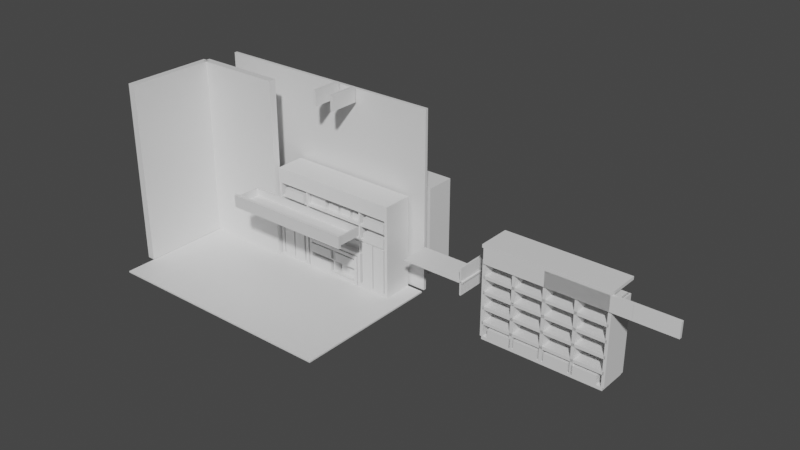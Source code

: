 # Source: design03.blend  (saved by Blender 3.2.14; exported with 4.5.12 LTS)
import bpy
from mathutils import Matrix  # noqa: F401  (used for matrix-valued properties, if any)

bpy.ops.wm.read_factory_settings(use_empty=True)
scene = bpy.context.scene
scene.name = 'Scene'

# ---- collections
col_collection = bpy.data.collections.new('Collection'); scene.collection.children.link(col_collection)

# ---- materials (node trees are filled in below, after node groups)
mat_material = bpy.data.materials.new('Material')
mat_material.alpha_threshold = 0.0
mat_material.use_transparent_shadow = False
mat_material.line_color = (0.0, 0.0, 0.0, 1.0)

# ---- material node trees
mat_material.use_nodes = True; mat_material.node_tree.nodes.clear()
_N = mat_material.node_tree.nodes; _L = mat_material.node_tree.links
n0 = _N.new('ShaderNodeOutputMaterial'); n0.name = 'Material Output'; n0.location = (300, 300)
n1 = _N.new('ShaderNodeBsdfPrincipled'); n1.name = 'Principled BSDF'; n1.location = (10, 300)
n1.distribution = 'GGX'
n1.subsurface_method = 'RANDOM_WALK_SKIN'
n1.inputs[2].default_value = 0.4
n1.inputs[3].default_value = 1.45
n1.inputs[27].default_value = (0.0, 0.0, 0.0, 1.0)
n1.inputs[28].default_value = 1.0
_L.new(n1.outputs[0], n0.inputs[0])
n0.is_active_output = True

# ---- world
world_world = bpy.data.worlds.new('World'); scene.world = world_world
world_world.use_nodes = True; world_world.node_tree.nodes.clear()
_N = world_world.node_tree.nodes; _L = world_world.node_tree.links
n0 = _N.new('ShaderNodeOutputWorld'); n0.name = 'World Output'; n0.location = (300, 300)
n1 = _N.new('ShaderNodeBackground'); n1.name = 'Background'; n1.location = (10, 300)
n1.inputs[0].default_value = (0.05088, 0.05088, 0.05088, 1.0)
_L.new(n1.outputs[0], n0.inputs[0])
n0.is_active_output = True
world_world.color = (0.05088, 0.05088, 0.05088)
world_world.use_sun_shadow = False
world_world.sun_shadow_jitter_overblur = 0.0

# ---- meshes
me_cube = bpy.data.meshes.new('Cube')
me_cube.from_pydata([(4.0, 2.5, 0.05), (4.0, 2.5, 0.0), (4.0, -2.5, 0.05), (4.0, -2.5, 0.0), (-4.0, 2.5, 0.05), (-4.0, 2.5, 0.0), (-4.0, -2.5, 0.05), (-4.0, -2.5, 0.0)], [], [(0, 4, 6, 2), (3, 2, 6, 7), (7, 6, 4, 5), (5, 1, 3, 7), (1, 0, 2, 3), (5, 4, 0, 1)])
_uv = me_cube.uv_layers.new(name='UVMap')
_uv.uv.foreach_set('vector', [0.625, 0.5, 0.875, 0.5, 0.875, 0.75, 0.625, 0.75, 0.375, 0.75, 0.625, 0.75, 0.625, 1.0, 0.375, 1.0, 0.375, 0.0, 0.625, 0.0, 0.625, 0.25, 0.375, 0.25, 0.125, 0.5, 0.375, 0.5, 0.375, 0.75, 0.125, 0.75, 0.375, 0.5, 0.625, 0.5, 0.625, 0.75, 0.375, 0.75, 0.375, 0.25, 0.625, 0.25, 0.625, 0.5, 0.375, 0.5])
me_cube.materials.append(mat_material)
me_cube.use_mirror_vertex_groups = False
me_cube.update()
me_cube_001 = bpy.data.meshes.new('Cube.001')
me_cube_001.from_pydata([(2.0, 0.5, 3.0), (2.0, 0.5, 0.0), (2.0, -0.5, 3.0), (2.0, -0.5, 0.0), (-2.0, 0.5, 3.0), (-2.0, 0.5, 0.0), (-2.0, -0.5, 3.0), (-2.0, -0.5, 0.0)], [], [(0, 4, 6, 2), (3, 2, 6, 7), (7, 6, 4, 5), (5, 1, 3, 7), (1, 0, 2, 3), (5, 4, 0, 1)])
_uv = me_cube_001.uv_layers.new(name='UVMap')
_uv.uv.foreach_set('vector', [0.625, 0.5, 0.875, 0.5, 0.875, 0.75, 0.625, 0.75, 0.375, 0.75, 0.625, 0.75, 0.625, 1.0, 0.375, 1.0, 0.375, 0.0, 0.625, 0.0, 0.625, 0.25, 0.375, 0.25, 0.125, 0.5, 0.375, 0.5, 0.375, 0.75, 0.125, 0.75, 0.375, 0.5, 0.625, 0.5, 0.625, 0.75, 0.375, 0.75, 0.375, 0.25, 0.625, 0.25, 0.625, 0.5, 0.375, 0.5])
me_cube_001.materials.append(mat_material)
me_cube_001.use_mirror_vertex_groups = False
me_cube_001.update()
me_cube_002 = bpy.data.meshes.new('Cube.002')
me_cube_002.from_pydata([(0.125, 0.0, 6.0), (0.125, 0.0, 0.0), (0.125, -3.0, 6.0), (0.125, -3.0, 0.0), (-0.125, 0.0, 6.0), (-0.125, 0.0, 0.0), (-0.125, -3.0, 6.0), (-0.125, -3.0, 0.0)], [], [(0, 4, 6, 2), (3, 2, 6, 7), (7, 6, 4, 5), (5, 1, 3, 7), (1, 0, 2, 3), (5, 4, 0, 1)])
_uv = me_cube_002.uv_layers.new(name='UVMap')
_uv.uv.foreach_set('vector', [0.625, 0.5, 0.875, 0.5, 0.875, 0.75, 0.625, 0.75, 0.375, 0.75, 0.625, 0.75, 0.625, 1.0, 0.375, 1.0, 0.375, 0.0, 0.625, 0.0, 0.625, 0.25, 0.375, 0.25, 0.125, 0.5, 0.375, 0.5, 0.375, 0.75, 0.125, 0.75, 0.375, 0.5, 0.625, 0.5, 0.625, 0.75, 0.375, 0.75, 0.375, 0.25, 0.625, 0.25, 0.625, 0.5, 0.375, 0.5])
me_cube_002.materials.append(mat_material)
me_cube_002.use_mirror_vertex_groups = False
me_cube_002.update()
me_cube_003 = bpy.data.meshes.new('Cube.003')
me_cube_003.from_pydata([(0.125, 1.5, 6.0), (0.125, 1.5, 0.0), (0.125, -1.5, 6.0), (0.125, -1.5, 0.0), (-0.125, 1.5, 6.0), (-0.125, 1.5, 0.0), (-0.125, -1.5, 6.0), (-0.125, -1.5, 0.0)], [], [(0, 4, 6, 2), (3, 2, 6, 7), (7, 6, 4, 5), (5, 1, 3, 7), (1, 0, 2, 3), (5, 4, 0, 1)])
_uv = me_cube_003.uv_layers.new(name='UVMap')
_uv.uv.foreach_set('vector', [0.625, 0.5, 0.875, 0.5, 0.875, 0.75, 0.625, 0.75, 0.375, 0.75, 0.625, 0.75, 0.625, 1.0, 0.375, 1.0, 0.375, 0.0, 0.625, 0.0, 0.625, 0.25, 0.375, 0.25, 0.125, 0.5, 0.375, 0.5, 0.375, 0.75, 0.125, 0.75, 0.375, 0.5, 0.625, 0.5, 0.625, 0.75, 0.375, 0.75, 0.375, 0.25, 0.625, 0.25, 0.625, 0.5, 0.375, 0.5])
me_cube_003.materials.append(mat_material)
me_cube_003.use_mirror_vertex_groups = False
me_cube_003.update()
me_cube_005 = bpy.data.meshes.new('Cube.005')
me_cube_005.from_pydata([(2.0, 0.5, 3.0), (2.0, 0.5, 0.0), (2.0, -0.5, 3.0), (2.0, -0.5, 0.0), (-2.0, 0.5, 3.0), (-2.0, 0.5, 0.0), (-2.0, -0.5, 3.0), (-2.0, -0.5, 0.0)], [], [(0, 4, 6, 2), (3, 2, 6, 7), (7, 6, 4, 5), (5, 1, 3, 7), (1, 0, 2, 3), (5, 4, 0, 1)])
_uv = me_cube_005.uv_layers.new(name='UVMap')
_uv.uv.foreach_set('vector', [0.625, 0.5, 0.875, 0.5, 0.875, 0.75, 0.625, 0.75, 0.375, 0.75, 0.625, 0.75, 0.625, 1.0, 0.375, 1.0, 0.375, 0.0, 0.625, 0.0, 0.625, 0.25, 0.375, 0.25, 0.125, 0.5, 0.375, 0.5, 0.375, 0.75, 0.125, 0.75, 0.375, 0.5, 0.625, 0.5, 0.625, 0.75, 0.375, 0.75, 0.375, 0.25, 0.625, 0.25, 0.625, 0.5, 0.375, 0.5])
me_cube_005.materials.append(mat_material)
me_cube_005.use_mirror_vertex_groups = False
me_cube_005.update()
me_cube_008 = bpy.data.meshes.new('Cube.008')
me_cube_008.from_pydata([(2.0, 0.5, 3.0), (2.0, 0.5, 0.0), (2.0, -0.5, 3.0), (2.0, -0.5, 0.0), (-2.0, 0.5, 3.0), (-2.0, 0.5, 0.0), (-2.0, -0.5, 3.0), (-2.0, -0.5, 0.0)], [], [(0, 4, 6, 2), (3, 2, 6, 7), (7, 6, 4, 5), (5, 1, 3, 7), (1, 0, 2, 3), (5, 4, 0, 1)])
_uv = me_cube_008.uv_layers.new(name='UVMap')
_uv.uv.foreach_set('vector', [0.625, 0.5, 0.875, 0.5, 0.875, 0.75, 0.625, 0.75, 0.375, 0.75, 0.625, 0.75, 0.625, 1.0, 0.375, 1.0, 0.375, 0.0, 0.625, 0.0, 0.625, 0.25, 0.375, 0.25, 0.125, 0.5, 0.375, 0.5, 0.375, 0.75, 0.125, 0.75, 0.375, 0.5, 0.625, 0.5, 0.625, 0.75, 0.375, 0.75, 0.375, 0.25, 0.625, 0.25, 0.625, 0.5, 0.375, 0.5])
me_cube_008.materials.append(mat_material)
me_cube_008.use_mirror_vertex_groups = False
me_cube_008.update()
me_cube_009 = bpy.data.meshes.new('Cube.009')
me_cube_009.from_pydata([(0.05, 0.5, 2.0), (0.05, 0.5, 0.0), (0.05, -0.5, 2.0), (0.05, -0.5, 0.0), (-0.05, 0.5, 2.0), (-0.05, 0.5, 0.0), (-0.05, -0.5, 2.0), (-0.05, -0.5, 0.0)], [], [(0, 4, 6, 2), (3, 2, 6, 7), (7, 6, 4, 5), (5, 1, 3, 7), (1, 0, 2, 3), (5, 4, 0, 1)])
_uv = me_cube_009.uv_layers.new(name='UVMap')
_uv.uv.foreach_set('vector', [0.625, 0.5, 0.875, 0.5, 0.875, 0.75, 0.625, 0.75, 0.375, 0.75, 0.625, 0.75, 0.625, 1.0, 0.375, 1.0, 0.375, 0.0, 0.625, 0.0, 0.625, 0.25, 0.375, 0.25, 0.125, 0.5, 0.375, 0.5, 0.375, 0.75, 0.125, 0.75, 0.375, 0.5, 0.625, 0.5, 0.625, 0.75, 0.375, 0.75, 0.375, 0.25, 0.625, 0.25, 0.625, 0.5, 0.375, 0.5])
me_cube_009.materials.append(mat_material)
me_cube_009.use_mirror_vertex_groups = False
me_cube_009.update()
me_cube_010 = bpy.data.meshes.new('Cube.010')
me_cube_010.from_pydata([(2.0, 0.5, 0.1), (2.0, 0.5, 0.0), (2.0, -0.5, 0.1), (2.0, -0.5, 0.0), (-2.0, 0.5, 0.1), (-2.0, 0.5, 0.0), (-2.0, -0.5, 0.1), (-2.0, -0.5, 0.0)], [], [(0, 4, 6, 2), (3, 2, 6, 7), (7, 6, 4, 5), (5, 1, 3, 7), (1, 0, 2, 3), (5, 4, 0, 1)])
_uv = me_cube_010.uv_layers.new(name='UVMap')
_uv.uv.foreach_set('vector', [0.625, 0.5, 0.875, 0.5, 0.875, 0.75, 0.625, 0.75, 0.375, 0.75, 0.625, 0.75, 0.625, 1.0, 0.375, 1.0, 0.375, 0.0, 0.625, 0.0, 0.625, 0.25, 0.375, 0.25, 0.125, 0.5, 0.375, 0.5, 0.375, 0.75, 0.125, 0.75, 0.375, 0.5, 0.625, 0.5, 0.625, 0.75, 0.375, 0.75, 0.375, 0.25, 0.625, 0.25, 0.625, 0.5, 0.375, 0.5])
me_cube_010.materials.append(mat_material)
me_cube_010.use_mirror_vertex_groups = False
me_cube_010.update()
me_cube_007 = bpy.data.meshes.new('Cube.007')
me_cube_007.from_pydata([(2.0, 0.5, 3.0), (2.0, 0.5, 0.0), (2.0, -0.5, 3.0), (2.0, -0.5, 0.0), (-2.0, 0.5, 3.0), (-2.0, 0.5, 0.0), (-2.0, -0.5, 3.0), (-2.0, -0.5, 0.0)], [], [(0, 4, 6, 2), (3, 2, 6, 7), (7, 6, 4, 5), (5, 1, 3, 7), (1, 0, 2, 3), (5, 4, 0, 1)])
_uv = me_cube_007.uv_layers.new(name='UVMap')
_uv.uv.foreach_set('vector', [0.625, 0.5, 0.875, 0.5, 0.875, 0.75, 0.625, 0.75, 0.375, 0.75, 0.625, 0.75, 0.625, 1.0, 0.375, 1.0, 0.375, 0.0, 0.625, 0.0, 0.625, 0.25, 0.375, 0.25, 0.125, 0.5, 0.375, 0.5, 0.375, 0.75, 0.125, 0.75, 0.375, 0.5, 0.625, 0.5, 0.625, 0.75, 0.375, 0.75, 0.375, 0.25, 0.625, 0.25, 0.625, 0.5, 0.375, 0.5])
me_cube_007.materials.append(mat_material)
me_cube_007.use_mirror_vertex_groups = False
me_cube_007.update()

# ---- objects
ob_floor = bpy.data.objects.new('floor', me_cube)
ob_desk = bpy.data.objects.new('desk', me_cube_001)
ob_door = bpy.data.objects.new('door', me_cube_002)
ob_door_001 = bpy.data.objects.new('door.001', me_cube_003)
ob_door_002 = bpy.data.objects.new('door.002', me_cube_002)
ob_shoe_002 = bpy.data.objects.new('shoe.002', me_cube_005)
ob_shoe_003 = bpy.data.objects.new('shoe.003', me_cube_005)
ob_shoe_004 = bpy.data.objects.new('shoe.004', me_cube_005)
ob_shoe_005 = bpy.data.objects.new('shoe.005', me_cube_005)
ob_shoe_006 = bpy.data.objects.new('shoe.006', me_cube_005)
ob_shoe_007 = bpy.data.objects.new('shoe.007', me_cube_005)
ob_desk_002 = bpy.data.objects.new('desk.002', me_cube_008)
ob_desk_003 = bpy.data.objects.new('desk.003', me_cube_009)
ob_desk_004 = bpy.data.objects.new('desk.004', me_cube_010)
ob_desk_005 = bpy.data.objects.new('desk.005', me_cube_009)
ob_desk_006 = bpy.data.objects.new('desk.006', me_cube_009)
ob_desk_007 = bpy.data.objects.new('desk.007', me_cube_010)
ob_desk_008 = bpy.data.objects.new('desk.008', me_cube_009)
ob_desk_009 = bpy.data.objects.new('desk.009', me_cube_009)
ob_desk_013 = bpy.data.objects.new('desk.013', me_cube_010)
ob_shoe_008 = bpy.data.objects.new('shoe.008', me_cube_005)
ob_shoe_009 = bpy.data.objects.new('shoe.009', me_cube_005)
ob_shoe_010 = bpy.data.objects.new('shoe.010', me_cube_005)
ob_shoe_011 = bpy.data.objects.new('shoe.011', me_cube_005)
ob_shoe_012 = bpy.data.objects.new('shoe.012', me_cube_005)
ob_shoe_013 = bpy.data.objects.new('shoe.013', me_cube_005)
ob_shoe_014 = bpy.data.objects.new('shoe.014', me_cube_005)
ob_shoe_015 = bpy.data.objects.new('shoe.015', me_cube_005)
ob_desk_014 = bpy.data.objects.new('desk.014', me_cube_007)
ob_desk_015 = bpy.data.objects.new('desk.015', me_cube_008)
ob_desk_016 = bpy.data.objects.new('desk.016', me_cube_009)
ob_desk_017 = bpy.data.objects.new('desk.017', me_cube_010)
ob_desk_018 = bpy.data.objects.new('desk.018', me_cube_009)
ob_desk_019 = bpy.data.objects.new('desk.019', me_cube_009)
ob_desk_020 = bpy.data.objects.new('desk.020', me_cube_010)
ob_desk_021 = bpy.data.objects.new('desk.021', me_cube_009)
ob_desk_022 = bpy.data.objects.new('desk.022', me_cube_009)
ob_desk_023 = bpy.data.objects.new('desk.023', me_cube_010)
ob_desk_024 = bpy.data.objects.new('desk.024', me_cube_010)
ob_desk_025 = bpy.data.objects.new('desk.025', me_cube_010)
ob_desk_026 = bpy.data.objects.new('desk.026', me_cube_010)
ob_desk_010 = bpy.data.objects.new('desk.010', me_cube_010)
ob_desk_011 = bpy.data.objects.new('desk.011', me_cube_009)
ob_desk_012 = bpy.data.objects.new('desk.012', me_cube_009)
ob_shoe_016 = bpy.data.objects.new('shoe.016', me_cube_005)
ob_desk_027 = bpy.data.objects.new('desk.027', me_cube_009)
ob_desk_028 = bpy.data.objects.new('desk.028', me_cube_009)
ob_desk_029 = bpy.data.objects.new('desk.029', me_cube_010)
ob_desk_031 = bpy.data.objects.new('desk.031', me_cube_010)
ob_desk_032 = bpy.data.objects.new('desk.032', me_cube_009)
ob_shoe_020 = bpy.data.objects.new('shoe.020', me_cube_005)
ob_shoe_021 = bpy.data.objects.new('shoe.021', me_cube_005)
ob_shoe_022 = bpy.data.objects.new('shoe.022', me_cube_005)
ob_shoe_023 = bpy.data.objects.new('shoe.023', me_cube_005)
ob_shoe_024 = bpy.data.objects.new('shoe.024', me_cube_005)
ob_shoe_025 = bpy.data.objects.new('shoe.025', me_cube_005)
ob_shoe_026 = bpy.data.objects.new('shoe.026', me_cube_005)
ob_desk_034 = bpy.data.objects.new('desk.034', me_cube_009)
ob_desk_035 = bpy.data.objects.new('desk.035', me_cube_009)
ob_desk_033 = bpy.data.objects.new('desk.033', me_cube_009)
ob_shoe_029 = bpy.data.objects.new('shoe.029', me_cube_005)
ob_shoe_030 = bpy.data.objects.new('shoe.030', me_cube_005)
ob_shoe_031 = bpy.data.objects.new('shoe.031', me_cube_005)
ob_shoe_032 = bpy.data.objects.new('shoe.032', me_cube_005)
ob_shoe_033 = bpy.data.objects.new('shoe.033', me_cube_005)
ob_shoe_034 = bpy.data.objects.new('shoe.034', me_cube_005)
ob_shoe_035 = bpy.data.objects.new('shoe.035', me_cube_005)
ob_shoe_036 = bpy.data.objects.new('shoe.036', me_cube_005)
ob_shoe_037 = bpy.data.objects.new('shoe.037', me_cube_005)
ob_desk_036 = bpy.data.objects.new('desk.036', me_cube_010)
ob_desk_039 = bpy.data.objects.new('desk.039', me_cube_010)
ob_desk_040 = bpy.data.objects.new('desk.040', me_cube_009)
ob_desk_041 = bpy.data.objects.new('desk.041', me_cube_009)
ob_desk_042 = bpy.data.objects.new('desk.042', me_cube_007)
ob_desk_043 = bpy.data.objects.new('desk.043', me_cube_007)
ob_desk_044 = bpy.data.objects.new('desk.044', me_cube_007)
ob_desk_037 = bpy.data.objects.new('desk.037', me_cube_010)
ob_shoe_017 = bpy.data.objects.new('shoe.017', me_cube_005)
ob_shoe_018 = bpy.data.objects.new('shoe.018', me_cube_005)
ob_shoe_019 = bpy.data.objects.new('shoe.019', me_cube_005)
ob_shoe_038 = bpy.data.objects.new('shoe.038', me_cube_005)
ob_shoe_039 = bpy.data.objects.new('shoe.039', me_cube_005)
ob_desk_045 = bpy.data.objects.new('desk.045', me_cube_010)
ob_desk_046 = bpy.data.objects.new('desk.046', me_cube_009)
ob_desk_047 = bpy.data.objects.new('desk.047', me_cube_010)
ob_desk_048 = bpy.data.objects.new('desk.048', me_cube_009)
ob_shoe_040 = bpy.data.objects.new('shoe.040', me_cube_005)
ob_shoe_041 = bpy.data.objects.new('shoe.041', me_cube_005)
ob_desk_030 = bpy.data.objects.new('desk.030', me_cube_009)
ob_desk_050 = bpy.data.objects.new('desk.050', me_cube_007)
ob_desk_051 = bpy.data.objects.new('desk.051', me_cube_007)
ob_desk_052 = bpy.data.objects.new('desk.052', me_cube_010)
ob_shoe_001 = bpy.data.objects.new('shoe.001', me_cube_005)
ob_shoe_042 = bpy.data.objects.new('shoe.042', me_cube_005)
ob_shoe_043 = bpy.data.objects.new('shoe.043', me_cube_005)
ob_shoe_044 = bpy.data.objects.new('shoe.044', me_cube_005)
ob_shoe_027 = bpy.data.objects.new('shoe.027', me_cube_005)
ob_shoe_028 = bpy.data.objects.new('shoe.028', me_cube_005)
ob_shoe_045 = bpy.data.objects.new('shoe.045', me_cube_005)
ob_shoe_046 = bpy.data.objects.new('shoe.046', me_cube_005)
ob_shoe_047 = bpy.data.objects.new('shoe.047', me_cube_005)
ob_shoe_048 = bpy.data.objects.new('shoe.048', me_cube_005)
ob_desk_053 = bpy.data.objects.new('desk.053', me_cube_009)
ob_desk_054 = bpy.data.objects.new('desk.054', me_cube_009)

# ---- transforms, parenting, visibility, modifiers, constraints
ob_floor.location = (0.0, 0.0, -0.05)
ob_floor.lock_rotations_4d = False
ob_floor.empty_display_type = 'ARROWS'
ob_floor.lineart.crease_threshold = 0.0
ob_desk.location = (1.5, 4.0, 0.0)
ob_desk.lock_rotations_4d = False
ob_desk.empty_display_type = 'ARROWS'
ob_desk.lineart.crease_threshold = 0.0
ob_door.location = (-4.131, 1.5, 0.0)
ob_door.lock_rotations_4d = False
ob_door.empty_display_type = 'ARROWS'
ob_door.lineart.crease_threshold = 0.0
ob_door_001.location = (0.0, 2.65, 0.0)
ob_door_001.scale = (32.0, 0.03333, 1.0)
ob_door_001.lock_rotations_4d = False
ob_door_001.empty_display_type = 'ARROWS'
ob_door_001.lineart.crease_threshold = 0.0
ob_door_002.location = (-4.131, 1.5, 0.0)
ob_door_002.rotation_euler = (0.0, -0.0, 1.571)
ob_door_002.lock_rotations_4d = False
ob_door_002.empty_display_type = 'ARROWS'
ob_door_002.lineart.crease_threshold = 0.0
ob_shoe_002.location = (2.7, 2.0, 2.15)
ob_shoe_002.scale = (0.1, 1.0, 0.1)
ob_shoe_002.lock_rotations_4d = False
ob_shoe_002.empty_display_type = 'ARROWS'
ob_shoe_002.lineart.crease_threshold = 0.0
ob_shoe_003.location = (3.1, 2.0, 2.15)
ob_shoe_003.scale = (0.1, 1.0, 0.1)
ob_shoe_003.lock_rotations_4d = False
ob_shoe_003.empty_display_type = 'ARROWS'
ob_shoe_003.lineart.crease_threshold = 0.0
ob_shoe_004.location = (0.5, 2.0, 0.1)
ob_shoe_004.scale = (0.1, 1.0, 0.1)
ob_shoe_004.lock_rotations_4d = False
ob_shoe_004.empty_display_type = 'ARROWS'
ob_shoe_004.lineart.crease_threshold = 0.0
ob_shoe_005.location = (0.9, 2.0, 0.1)
ob_shoe_005.scale = (0.1, 1.0, 0.1)
ob_shoe_005.lock_rotations_4d = False
ob_shoe_005.empty_display_type = 'ARROWS'
ob_shoe_005.lineart.crease_threshold = 0.0
ob_shoe_006.location = (-0.6, 2.0, 2.15)
ob_shoe_006.scale = (0.1, 1.0, 0.1)
ob_shoe_006.lock_rotations_4d = False
ob_shoe_006.empty_display_type = 'ARROWS'
ob_shoe_006.lineart.crease_threshold = 0.0
ob_shoe_007.location = (-0.2, 2.0, 2.15)
ob_shoe_007.scale = (0.1, 1.0, 0.1)
ob_shoe_007.lock_rotations_4d = False
ob_shoe_007.empty_display_type = 'ARROWS'
ob_shoe_007.lineart.crease_threshold = 0.0
ob_desk_002.location = (1.2, 2.0, 3.0)
ob_desk_002.scale = (1.125, 1.0, 0.03333)
ob_desk_002.lock_rotations_4d = False
ob_desk_002.empty_display_type = 'ARROWS'
ob_desk_002.lineart.crease_threshold = 0.0
ob_desk_003.location = (0.1, 2.0, 2.15)
ob_desk_003.scale = (0.5, 0.9, 0.225)
ob_desk_003.lock_rotations_4d = False
ob_desk_003.empty_display_type = 'ARROWS'
ob_desk_003.lineart.crease_threshold = 0.0
ob_desk_004.location = (2.85, 2.0, 0.0)
ob_desk_004.scale = (0.3, 1.0, 1.0)
ob_desk_004.lock_rotations_4d = False
ob_desk_004.empty_display_type = 'ARROWS'
ob_desk_004.lineart.crease_threshold = 0.0
ob_desk_005.location = (3.4, 2.0, 0.1)
ob_desk_005.scale = (1.0, 1.0, 1.45)
ob_desk_005.lock_rotations_4d = False
ob_desk_005.empty_display_type = 'ARROWS'
ob_desk_005.lineart.crease_threshold = 0.0
ob_desk_006.location = (-1.0, 2.0, 0.1)
ob_desk_006.scale = (1.0, 1.0, 1.45)
ob_desk_006.lock_rotations_4d = False
ob_desk_006.empty_display_type = 'ARROWS'
ob_desk_006.lineart.crease_threshold = 0.0
ob_desk_007.location = (1.2, 2.05, 2.6)
ob_desk_007.scale = (1.075, 0.9, 0.5)
ob_desk_007.lock_rotations_4d = False
ob_desk_007.empty_display_type = 'ARROWS'
ob_desk_007.lineart.crease_threshold = 0.0
ob_desk_008.location = (0.1, 2.0, 1.15)
ob_desk_008.scale = (0.5, 0.9, 0.225)
ob_desk_008.lock_rotations_4d = False
ob_desk_008.empty_display_type = 'ARROWS'
ob_desk_008.lineart.crease_threshold = 0.0
ob_desk_009.location = (2.3, 2.0, 0.1)
ob_desk_009.scale = (1.0, 1.0, 0.475)
ob_desk_009.lock_rotations_4d = False
ob_desk_009.empty_display_type = 'ARROWS'
ob_desk_009.lineart.crease_threshold = 0.0
ob_desk_013.location = (1.2, 2.0, 2.1)
ob_desk_013.scale = (1.075, 0.9, 0.5)
ob_desk_013.lock_rotations_4d = False
ob_desk_013.empty_display_type = 'ARROWS'
ob_desk_013.lineart.crease_threshold = 0.0
ob_shoe_008.location = (9.3, 2.0, 0.1)
ob_shoe_008.scale = (0.1, 1.0, 0.1)
ob_shoe_008.lock_rotations_4d = False
ob_shoe_008.empty_display_type = 'ARROWS'
ob_shoe_008.lineart.crease_threshold = 0.0
ob_shoe_009.location = (9.7, 2.0, 0.1)
ob_shoe_009.scale = (0.1, 1.0, 0.1)
ob_shoe_009.lock_rotations_4d = False
ob_shoe_009.empty_display_type = 'ARROWS'
ob_shoe_009.lineart.crease_threshold = 0.0
ob_shoe_010.location = (10.2, 2.0, 0.1)
ob_shoe_010.scale = (0.1, 1.0, 0.1)
ob_shoe_010.lock_rotations_4d = False
ob_shoe_010.empty_display_type = 'ARROWS'
ob_shoe_010.lineart.crease_threshold = 0.0
ob_shoe_011.location = (10.6, 2.0, 0.1)
ob_shoe_011.scale = (0.1, 1.0, 0.1)
ob_shoe_011.lock_rotations_4d = False
ob_shoe_011.empty_display_type = 'ARROWS'
ob_shoe_011.lineart.crease_threshold = 0.0
ob_shoe_012.location = (8.3, 2.0, 0.1)
ob_shoe_012.scale = (0.1, 1.0, 0.1)
ob_shoe_012.lock_rotations_4d = False
ob_shoe_012.empty_display_type = 'ARROWS'
ob_shoe_012.lineart.crease_threshold = 0.0
ob_shoe_013.location = (8.7, 2.0, 0.1)
ob_shoe_013.scale = (0.1, 1.0, 0.1)
ob_shoe_013.lock_rotations_4d = False
ob_shoe_013.empty_display_type = 'ARROWS'
ob_shoe_013.lineart.crease_threshold = 0.0
ob_shoe_014.location = (7.4, 2.0, 0.1)
ob_shoe_014.scale = (0.1, 1.0, 0.1)
ob_shoe_014.lock_rotations_4d = False
ob_shoe_014.empty_display_type = 'ARROWS'
ob_shoe_014.lineart.crease_threshold = 0.0
ob_shoe_015.location = (7.8, 2.0, 0.1)
ob_shoe_015.scale = (0.1, 1.0, 0.1)
ob_shoe_015.lock_rotations_4d = False
ob_shoe_015.empty_display_type = 'ARROWS'
ob_shoe_015.lineart.crease_threshold = 0.0
ob_desk_014.location = (9.0, 1.5, 2.5)
ob_desk_014.scale = (1.0, 0.1, 0.1667)
ob_desk_014.lock_rotations_4d = False
ob_desk_014.empty_display_type = 'ARROWS'
ob_desk_014.lineart.crease_threshold = 0.0
ob_desk_015.location = (9.0, 2.0, 3.0)
ob_desk_015.scale = (1.025, 1.1, 0.03333)
ob_desk_015.lock_rotations_4d = False
ob_desk_015.empty_display_type = 'ARROWS'
ob_desk_015.lineart.crease_threshold = 0.0
ob_desk_016.location = (9.0, 2.0, 0.1)
ob_desk_016.scale = (1.0, 1.0, 1.25)
ob_desk_016.lock_rotations_4d = False
ob_desk_016.empty_display_type = 'ARROWS'
ob_desk_016.lineart.crease_threshold = 0.0
ob_desk_017.location = (9.0, 2.0, 0.0)
ob_desk_017.lock_rotations_4d = False
ob_desk_017.empty_display_type = 'ARROWS'
ob_desk_017.lineart.crease_threshold = 0.0
ob_desk_018.location = (11.0, 2.0, 0.1)
ob_desk_018.scale = (1.0, 1.0, 1.25)
ob_desk_018.lock_rotations_4d = False
ob_desk_018.empty_display_type = 'ARROWS'
ob_desk_018.lineart.crease_threshold = 0.0
ob_desk_019.location = (7.0, 2.0, 0.1)
ob_desk_019.scale = (1.0, 1.0, 1.25)
ob_desk_019.lock_rotations_4d = False
ob_desk_019.empty_display_type = 'ARROWS'
ob_desk_019.lineart.crease_threshold = 0.0
ob_desk_020.location = (9.0, 2.0, 2.5)
ob_desk_020.lock_rotations_4d = False
ob_desk_020.empty_display_type = 'ARROWS'
ob_desk_020.lineart.crease_threshold = 0.0
ob_desk_021.location = (8.0, 2.0, 0.1)
ob_desk_021.scale = (1.0, 1.0, 1.25)
ob_desk_021.lock_rotations_4d = False
ob_desk_021.empty_display_type = 'ARROWS'
ob_desk_021.lineart.crease_threshold = 0.0
ob_desk_022.location = (10.0, 2.0, 0.1)
ob_desk_022.scale = (1.0, 1.0, 1.25)
ob_desk_022.lock_rotations_4d = False
ob_desk_022.empty_display_type = 'ARROWS'
ob_desk_022.lineart.crease_threshold = 0.0
ob_desk_023.location = (9.0, 2.0, 0.5)
ob_desk_023.lock_rotations_4d = False
ob_desk_023.empty_display_type = 'ARROWS'
ob_desk_023.lineart.crease_threshold = 0.0
ob_desk_024.location = (9.0, 2.0, 1.0)
ob_desk_024.lock_rotations_4d = False
ob_desk_024.empty_display_type = 'ARROWS'
ob_desk_024.lineart.crease_threshold = 0.0
ob_desk_025.location = (9.0, 2.0, 1.5)
ob_desk_025.lock_rotations_4d = False
ob_desk_025.empty_display_type = 'ARROWS'
ob_desk_025.lineart.crease_threshold = 0.0
ob_desk_026.location = (9.0, 2.0, 2.0)
ob_desk_026.lock_rotations_4d = False
ob_desk_026.empty_display_type = 'ARROWS'
ob_desk_026.lineart.crease_threshold = 0.0
ob_desk_010.location = (1.2, 2.0, 0.9)
ob_desk_010.scale = (0.5, 1.0, 1.0)
ob_desk_010.lock_rotations_4d = False
ob_desk_010.empty_display_type = 'ARROWS'
ob_desk_010.lineart.crease_threshold = 0.0
ob_desk_011.location = (0.1, 2.0, 0.1)
ob_desk_011.scale = (1.0, 1.05, 0.475)
ob_desk_011.lock_rotations_4d = False
ob_desk_011.empty_display_type = 'ARROWS'
ob_desk_011.lineart.crease_threshold = 0.0
ob_desk_012.location = (2.3, 2.0, 2.15)
ob_desk_012.scale = (0.5, 0.9, 0.225)
ob_desk_012.lock_rotations_4d = False
ob_desk_012.empty_display_type = 'ARROWS'
ob_desk_012.lineart.crease_threshold = 0.0
ob_shoe_016.location = (-0.7, 2.0, 0.1)
ob_shoe_016.scale = (0.1, 1.0, 0.5)
ob_shoe_016.lock_rotations_4d = False
ob_shoe_016.empty_display_type = 'ARROWS'
ob_shoe_016.lineart.crease_threshold = 0.0
ob_desk_027.location = (2.3, 2.0, 1.15)
ob_desk_027.scale = (0.5, 0.9, 0.225)
ob_desk_027.lock_rotations_4d = False
ob_desk_027.empty_display_type = 'ARROWS'
ob_desk_027.lineart.crease_threshold = 0.0
ob_desk_028.location = (1.2, 2.0, 0.1)
ob_desk_028.scale = (0.5, 0.9, 0.2)
ob_desk_028.lock_rotations_4d = False
ob_desk_028.empty_display_type = 'ARROWS'
ob_desk_028.lineart.crease_threshold = 0.0
ob_desk_029.location = (1.2, 2.0, 0.5)
ob_desk_029.scale = (0.45, 0.9, 0.5)
ob_desk_029.lock_rotations_4d = False
ob_desk_029.empty_display_type = 'ARROWS'
ob_desk_029.lineart.crease_threshold = 0.0
ob_desk_031.location = (5.2, 2.0, 1.55)
ob_desk_031.scale = (0.5375, 1.0, 0.5)
ob_desk_031.lock_rotations_4d = False
ob_desk_031.empty_display_type = 'ARROWS'
ob_desk_031.lineart.crease_threshold = 0.0
ob_desk_032.location = (6.2, 2.0, 1.6)
ob_desk_032.scale = (0.5, 1.0, 0.225)
ob_desk_032.lock_rotations_4d = False
ob_desk_032.empty_display_type = 'ARROWS'
ob_desk_032.lineart.crease_threshold = 0.0
ob_shoe_020.location = (0.95, 2.0, 2.15)
ob_shoe_020.scale = (0.05, 0.5, 0.06667)
ob_shoe_020.lock_rotations_4d = False
ob_shoe_020.empty_display_type = 'ARROWS'
ob_shoe_020.lineart.crease_threshold = 0.0
ob_shoe_021.location = (0.6, 2.0, 2.15)
ob_shoe_021.scale = (0.075, 0.6, 0.1)
ob_shoe_021.lock_rotations_4d = False
ob_shoe_021.empty_display_type = 'ARROWS'
ob_shoe_021.lineart.crease_threshold = 0.0
ob_shoe_022.location = (0.3, 2.0, 2.15)
ob_shoe_022.scale = (0.075, 0.6, 0.1)
ob_shoe_022.lock_rotations_4d = False
ob_shoe_022.empty_display_type = 'ARROWS'
ob_shoe_022.lineart.crease_threshold = 0.0
ob_shoe_023.location = (1.5, 2.0, 0.55)
ob_shoe_023.scale = (0.1, 1.0, 0.1)
ob_shoe_023.lock_rotations_4d = False
ob_shoe_023.empty_display_type = 'ARROWS'
ob_shoe_023.lineart.crease_threshold = 0.0
ob_shoe_024.location = (1.9, 2.0, 0.55)
ob_shoe_024.scale = (0.1, 1.0, 0.1)
ob_shoe_024.lock_rotations_4d = False
ob_shoe_024.empty_display_type = 'ARROWS'
ob_shoe_024.lineart.crease_threshold = 0.0
ob_shoe_025.location = (0.5, 2.0, 0.55)
ob_shoe_025.scale = (0.1, 1.0, 0.1)
ob_shoe_025.lock_rotations_4d = False
ob_shoe_025.empty_display_type = 'ARROWS'
ob_shoe_025.lineart.crease_threshold = 0.0
ob_shoe_026.location = (0.9, 2.0, 0.55)
ob_shoe_026.scale = (0.1, 1.0, 0.1)
ob_shoe_026.lock_rotations_4d = False
ob_shoe_026.empty_display_type = 'ARROWS'
ob_shoe_026.lineart.crease_threshold = 0.0
ob_desk_034.location = (0.666, 2.0, 5.6)
ob_desk_034.scale = (1.0, 1.0, 0.25)
ob_desk_034.lock_rotations_4d = False
ob_desk_034.empty_display_type = 'ARROWS'
ob_desk_034.lineart.crease_threshold = 0.0
ob_desk_035.location = (1.333, 2.0, 5.6)
ob_desk_035.scale = (1.0, 1.0, 0.25)
ob_desk_035.lock_rotations_4d = False
ob_desk_035.empty_display_type = 'ARROWS'
ob_desk_035.lineart.crease_threshold = 0.0
ob_desk_033.location = (6.2, 2.0, 1.15)
ob_desk_033.scale = (0.5, 1.0, 0.225)
ob_desk_033.lock_rotations_4d = False
ob_desk_033.empty_display_type = 'ARROWS'
ob_desk_033.lineart.crease_threshold = 0.0
ob_shoe_029.location = (2.7, 2.0, 1.65)
ob_shoe_029.scale = (0.1, 1.0, 0.1)
ob_shoe_029.lock_rotations_4d = False
ob_shoe_029.empty_display_type = 'ARROWS'
ob_shoe_029.lineart.crease_threshold = 0.0
ob_shoe_030.location = (3.1, 2.0, 1.65)
ob_shoe_030.scale = (0.1, 1.0, 0.1)
ob_shoe_030.lock_rotations_4d = False
ob_shoe_030.empty_display_type = 'ARROWS'
ob_shoe_030.lineart.crease_threshold = 0.0
ob_shoe_031.location = (0.45, 2.0, 1.65)
ob_shoe_031.scale = (0.1, 1.0, 0.1)
ob_shoe_031.lock_rotations_4d = False
ob_shoe_031.empty_display_type = 'ARROWS'
ob_shoe_031.lineart.crease_threshold = 0.0
ob_shoe_032.location = (0.85, 2.0, 1.65)
ob_shoe_032.scale = (0.1, 1.0, 0.1)
ob_shoe_032.lock_rotations_4d = False
ob_shoe_032.empty_display_type = 'ARROWS'
ob_shoe_032.lineart.crease_threshold = 0.0
ob_shoe_033.location = (1.55, 2.0, 1.65)
ob_shoe_033.scale = (0.1, 1.0, 0.1)
ob_shoe_033.lock_rotations_4d = False
ob_shoe_033.empty_display_type = 'ARROWS'
ob_shoe_033.lineart.crease_threshold = 0.0
ob_shoe_034.location = (1.95, 2.0, 1.65)
ob_shoe_034.scale = (0.1, 1.0, 0.1)
ob_shoe_034.lock_rotations_4d = False
ob_shoe_034.empty_display_type = 'ARROWS'
ob_shoe_034.lineart.crease_threshold = 0.0
ob_shoe_035.location = (-0.25, 2.0, 0.1)
ob_shoe_035.scale = (0.1, 1.0, 0.5)
ob_shoe_035.lock_rotations_4d = False
ob_shoe_035.empty_display_type = 'ARROWS'
ob_shoe_035.lineart.crease_threshold = 0.0
ob_shoe_036.location = (2.65, 2.0, 0.1)
ob_shoe_036.scale = (0.1, 1.0, 0.5)
ob_shoe_036.lock_rotations_4d = False
ob_shoe_036.empty_display_type = 'ARROWS'
ob_shoe_036.lineart.crease_threshold = 0.0
ob_shoe_037.location = (3.1, 2.0, 0.1)
ob_shoe_037.scale = (0.1, 1.0, 0.5)
ob_shoe_037.lock_rotations_4d = False
ob_shoe_037.empty_display_type = 'ARROWS'
ob_shoe_037.lineart.crease_threshold = 0.0
ob_desk_036.location = (1.2, 2.0, 1.05)
ob_desk_036.scale = (0.575, 1.0, 1.0)
ob_desk_036.lock_rotations_4d = False
ob_desk_036.empty_display_type = 'ARROWS'
ob_desk_036.lineart.crease_threshold = 0.0
ob_desk_039.location = (-0.45, 2.0, 0.0)
ob_desk_039.scale = (0.3, 1.0, 1.0)
ob_desk_039.lock_rotations_4d = False
ob_desk_039.empty_display_type = 'ARROWS'
ob_desk_039.lineart.crease_threshold = 0.0
ob_desk_040.location = (0.25, 2.0, 0.1)
ob_desk_040.scale = (1.0, 1.0, 0.4)
ob_desk_040.lock_rotations_4d = False
ob_desk_040.empty_display_type = 'ARROWS'
ob_desk_040.lineart.crease_threshold = 0.0
ob_desk_041.location = (2.15, 2.0, 0.1)
ob_desk_041.scale = (1.0, 1.0, 0.4)
ob_desk_041.lock_rotations_4d = False
ob_desk_041.empty_display_type = 'ARROWS'
ob_desk_041.lineart.crease_threshold = 0.0
ob_desk_042.location = (11.0, 1.5, 2.5)
ob_desk_042.scale = (0.3332, 0.1, 0.1667)
ob_desk_042.lock_rotations_4d = False
ob_desk_042.empty_display_type = 'ARROWS'
ob_desk_042.lineart.crease_threshold = 0.0
ob_desk_043.location = (9.667, 1.5, 2.5)
ob_desk_043.scale = (0.3332, 0.1, 0.1667)
ob_desk_043.lock_rotations_4d = False
ob_desk_043.empty_display_type = 'ARROWS'
ob_desk_043.lineart.crease_threshold = 0.0
ob_desk_044.location = (12.33, 1.5, 2.5)
ob_desk_044.scale = (0.3332, 0.1, 0.1667)
ob_desk_044.lock_rotations_4d = False
ob_desk_044.empty_display_type = 'ARROWS'
ob_desk_044.lineart.crease_threshold = 0.0
ob_desk_037.location = (1.2, 2.0, -2.235e-08)
ob_desk_037.scale = (0.5, 1.0, 1.0)
ob_desk_037.lock_rotations_4d = False
ob_desk_037.empty_display_type = 'ARROWS'
ob_desk_037.lineart.crease_threshold = 0.0
ob_shoe_017.location = (1.15, 2.0, 2.15)
ob_shoe_017.scale = (0.05, 0.5, 0.06667)
ob_shoe_017.lock_rotations_4d = False
ob_shoe_017.empty_display_type = 'ARROWS'
ob_shoe_017.lineart.crease_threshold = 0.0
ob_shoe_018.location = (1.45, 2.0, 2.15)
ob_shoe_018.scale = (0.05, 0.5, 0.06667)
ob_shoe_018.lock_rotations_4d = False
ob_shoe_018.empty_display_type = 'ARROWS'
ob_shoe_018.lineart.crease_threshold = 0.0
ob_shoe_019.location = (1.65, 2.0, 2.15)
ob_shoe_019.scale = (0.05, 0.5, 0.06667)
ob_shoe_019.lock_rotations_4d = False
ob_shoe_019.empty_display_type = 'ARROWS'
ob_shoe_019.lineart.crease_threshold = 0.0
ob_shoe_038.location = (1.95, 2.0, 2.15)
ob_shoe_038.scale = (0.05, 0.5, 0.06667)
ob_shoe_038.lock_rotations_4d = False
ob_shoe_038.empty_display_type = 'ARROWS'
ob_shoe_038.lineart.crease_threshold = 0.0
ob_shoe_039.location = (2.15, 2.0, 2.15)
ob_shoe_039.scale = (0.05, 0.5, 0.06667)
ob_shoe_039.lock_rotations_4d = False
ob_shoe_039.empty_display_type = 'ARROWS'
ob_shoe_039.lineart.crease_threshold = 0.0
ob_desk_045.location = (1.2, -0.025, 2.55)
ob_desk_045.scale = (1.025, 0.75, 0.5)
ob_desk_045.lock_rotations_4d = False
ob_desk_045.empty_display_type = 'ARROWS'
ob_desk_045.lineart.crease_threshold = 0.0
ob_desk_046.location = (3.275, 0.0, 2.55)
ob_desk_046.scale = (0.5, 0.8, 0.15)
ob_desk_046.lock_rotations_4d = False
ob_desk_046.empty_display_type = 'ARROWS'
ob_desk_046.lineart.crease_threshold = 0.0
ob_desk_047.location = (1.2, 0.375, 2.55)
ob_desk_047.scale = (1.025, 0.05, 3.0)
ob_desk_047.lock_rotations_4d = False
ob_desk_047.empty_display_type = 'ARROWS'
ob_desk_047.lineart.crease_threshold = 0.0
ob_desk_048.location = (-0.875, 0.0, 2.55)
ob_desk_048.scale = (0.5, 0.8, 0.15)
ob_desk_048.lock_rotations_4d = False
ob_desk_048.empty_display_type = 'ARROWS'
ob_desk_048.lineart.crease_threshold = 0.0
ob_shoe_040.location = (1.85, 2.0, 0.1)
ob_shoe_040.scale = (0.075, 0.6, 0.1)
ob_shoe_040.lock_rotations_4d = False
ob_shoe_040.empty_display_type = 'ARROWS'
ob_shoe_040.lineart.crease_threshold = 0.0
ob_shoe_041.location = (1.55, 2.0, 0.1)
ob_shoe_041.scale = (0.075, 0.6, 0.1)
ob_shoe_041.lock_rotations_4d = False
ob_shoe_041.empty_display_type = 'ARROWS'
ob_shoe_041.lineart.crease_threshold = 0.0
ob_desk_030.location = (1.2, 2.0, 0.55)
ob_desk_030.scale = (0.5, 0.9, 0.175)
ob_desk_030.lock_rotations_4d = False
ob_desk_030.empty_display_type = 'ARROWS'
ob_desk_030.lineart.crease_threshold = 0.0
ob_desk_050.location = (1.2, -0.45, 2.5)
ob_desk_050.scale = (1.075, 0.1, 0.1333)
ob_desk_050.lock_rotations_4d = False
ob_desk_050.empty_display_type = 'ARROWS'
ob_desk_050.lineart.crease_threshold = 0.0
ob_desk_051.location = (1.2, 1.55, 2.6)
ob_desk_051.scale = (1.075, 0.1, 0.1333)
ob_desk_051.lock_rotations_4d = False
ob_desk_051.empty_display_type = 'ARROWS'
ob_desk_051.lineart.crease_threshold = 0.0
ob_desk_052.location = (1.2, 2.0, 1.6)
ob_desk_052.scale = (1.075, 0.9, 0.5)
ob_desk_052.lock_rotations_4d = False
ob_desk_052.empty_display_type = 'ARROWS'
ob_desk_052.lineart.crease_threshold = 0.0
ob_shoe_001.location = (-0.25, 2.0, 1.65)
ob_shoe_001.scale = (0.05, 0.5, 0.06667)
ob_shoe_001.lock_rotations_4d = False
ob_shoe_001.empty_display_type = 'ARROWS'
ob_shoe_001.lineart.crease_threshold = 0.0
ob_shoe_042.location = (-0.05, 2.0, 1.65)
ob_shoe_042.scale = (0.05, 0.5, 0.06667)
ob_shoe_042.lock_rotations_4d = False
ob_shoe_042.empty_display_type = 'ARROWS'
ob_shoe_042.lineart.crease_threshold = 0.0
ob_shoe_043.location = (-0.75, 2.0, 1.65)
ob_shoe_043.scale = (0.05, 0.5, 0.06667)
ob_shoe_043.lock_rotations_4d = False
ob_shoe_043.empty_display_type = 'ARROWS'
ob_shoe_043.lineart.crease_threshold = 0.0
ob_shoe_044.location = (-0.55, 2.0, 1.65)
ob_shoe_044.scale = (0.05, 0.5, 0.06667)
ob_shoe_044.lock_rotations_4d = False
ob_shoe_044.empty_display_type = 'ARROWS'
ob_shoe_044.lineart.crease_threshold = 0.0
ob_shoe_027.location = (0.65, 2.0, 1.15)
ob_shoe_027.scale = (0.075, 0.6, 0.1)
ob_shoe_027.lock_rotations_4d = False
ob_shoe_027.empty_display_type = 'ARROWS'
ob_shoe_027.lineart.crease_threshold = 0.0
ob_shoe_028.location = (0.35, 2.0, 1.15)
ob_shoe_028.scale = (0.075, 0.6, 0.1)
ob_shoe_028.lock_rotations_4d = False
ob_shoe_028.empty_display_type = 'ARROWS'
ob_shoe_028.lineart.crease_threshold = 0.0
ob_shoe_045.location = (1.35, 2.0, 1.15)
ob_shoe_045.scale = (0.075, 0.6, 0.1)
ob_shoe_045.lock_rotations_4d = False
ob_shoe_045.empty_display_type = 'ARROWS'
ob_shoe_045.lineart.crease_threshold = 0.0
ob_shoe_046.location = (1.05, 2.0, 1.15)
ob_shoe_046.scale = (0.075, 0.6, 0.1)
ob_shoe_046.lock_rotations_4d = False
ob_shoe_046.empty_display_type = 'ARROWS'
ob_shoe_046.lineart.crease_threshold = 0.0
ob_shoe_047.location = (2.05, 2.0, 1.15)
ob_shoe_047.scale = (0.075, 0.6, 0.1)
ob_shoe_047.lock_rotations_4d = False
ob_shoe_047.empty_display_type = 'ARROWS'
ob_shoe_047.lineart.crease_threshold = 0.0
ob_shoe_048.location = (1.75, 2.0, 1.15)
ob_shoe_048.scale = (0.075, 0.6, 0.1)
ob_shoe_048.lock_rotations_4d = False
ob_shoe_048.empty_display_type = 'ARROWS'
ob_shoe_048.lineart.crease_threshold = 0.0
ob_desk_053.location = (0.1, 2.0, 1.65)
ob_desk_053.scale = (0.5, 0.9, 0.225)
ob_desk_053.lock_rotations_4d = False
ob_desk_053.empty_display_type = 'ARROWS'
ob_desk_053.lineart.crease_threshold = 0.0
ob_desk_054.location = (2.3, 2.0, 1.65)
ob_desk_054.scale = (0.5, 0.9, 0.225)
ob_desk_054.lock_rotations_4d = False
ob_desk_054.empty_display_type = 'ARROWS'
ob_desk_054.lineart.crease_threshold = 0.0

# ---- collection membership
col_collection.objects.link(ob_floor)
col_collection.objects.link(ob_desk)
col_collection.objects.link(ob_door)
col_collection.objects.link(ob_door_001)
col_collection.objects.link(ob_door_002)
col_collection.objects.link(ob_shoe_002)
col_collection.objects.link(ob_shoe_003)
col_collection.objects.link(ob_shoe_004)
col_collection.objects.link(ob_shoe_005)
col_collection.objects.link(ob_shoe_006)
col_collection.objects.link(ob_shoe_007)
col_collection.objects.link(ob_desk_002)
col_collection.objects.link(ob_desk_003)
col_collection.objects.link(ob_desk_004)
col_collection.objects.link(ob_desk_005)
col_collection.objects.link(ob_desk_006)
col_collection.objects.link(ob_desk_007)
col_collection.objects.link(ob_desk_008)
col_collection.objects.link(ob_desk_009)
col_collection.objects.link(ob_desk_013)
col_collection.objects.link(ob_shoe_008)
col_collection.objects.link(ob_shoe_009)
col_collection.objects.link(ob_shoe_010)
col_collection.objects.link(ob_shoe_011)
col_collection.objects.link(ob_shoe_012)
col_collection.objects.link(ob_shoe_013)
col_collection.objects.link(ob_shoe_014)
col_collection.objects.link(ob_shoe_015)
col_collection.objects.link(ob_desk_014)
col_collection.objects.link(ob_desk_015)
col_collection.objects.link(ob_desk_016)
col_collection.objects.link(ob_desk_017)
col_collection.objects.link(ob_desk_018)
col_collection.objects.link(ob_desk_019)
col_collection.objects.link(ob_desk_020)
col_collection.objects.link(ob_desk_021)
col_collection.objects.link(ob_desk_022)
col_collection.objects.link(ob_desk_023)
col_collection.objects.link(ob_desk_024)
col_collection.objects.link(ob_desk_025)
col_collection.objects.link(ob_desk_026)
col_collection.objects.link(ob_desk_010)
col_collection.objects.link(ob_desk_011)
col_collection.objects.link(ob_desk_012)
col_collection.objects.link(ob_shoe_016)
col_collection.objects.link(ob_desk_027)
col_collection.objects.link(ob_desk_028)
col_collection.objects.link(ob_desk_029)
col_collection.objects.link(ob_desk_031)
col_collection.objects.link(ob_desk_032)
col_collection.objects.link(ob_shoe_020)
col_collection.objects.link(ob_shoe_021)
col_collection.objects.link(ob_shoe_022)
col_collection.objects.link(ob_shoe_023)
col_collection.objects.link(ob_shoe_024)
col_collection.objects.link(ob_shoe_025)
col_collection.objects.link(ob_shoe_026)
col_collection.objects.link(ob_desk_034)
col_collection.objects.link(ob_desk_035)
col_collection.objects.link(ob_desk_033)
col_collection.objects.link(ob_shoe_029)
col_collection.objects.link(ob_shoe_030)
col_collection.objects.link(ob_shoe_031)
col_collection.objects.link(ob_shoe_032)
col_collection.objects.link(ob_shoe_033)
col_collection.objects.link(ob_shoe_034)
col_collection.objects.link(ob_shoe_035)
col_collection.objects.link(ob_shoe_036)
col_collection.objects.link(ob_shoe_037)
col_collection.objects.link(ob_desk_036)
col_collection.objects.link(ob_desk_039)
col_collection.objects.link(ob_desk_040)
col_collection.objects.link(ob_desk_041)
col_collection.objects.link(ob_desk_042)
col_collection.objects.link(ob_desk_043)
col_collection.objects.link(ob_desk_044)
col_collection.objects.link(ob_desk_037)
col_collection.objects.link(ob_shoe_017)
col_collection.objects.link(ob_shoe_018)
col_collection.objects.link(ob_shoe_019)
col_collection.objects.link(ob_shoe_038)
col_collection.objects.link(ob_shoe_039)
col_collection.objects.link(ob_desk_045)
col_collection.objects.link(ob_desk_046)
col_collection.objects.link(ob_desk_047)
col_collection.objects.link(ob_desk_048)
col_collection.objects.link(ob_shoe_040)
col_collection.objects.link(ob_shoe_041)
col_collection.objects.link(ob_desk_030)
col_collection.objects.link(ob_desk_050)
col_collection.objects.link(ob_desk_051)
col_collection.objects.link(ob_desk_052)
col_collection.objects.link(ob_shoe_001)
col_collection.objects.link(ob_shoe_042)
col_collection.objects.link(ob_shoe_043)
col_collection.objects.link(ob_shoe_044)
col_collection.objects.link(ob_shoe_027)
col_collection.objects.link(ob_shoe_028)
col_collection.objects.link(ob_shoe_045)
col_collection.objects.link(ob_shoe_046)
col_collection.objects.link(ob_shoe_047)
col_collection.objects.link(ob_shoe_048)
col_collection.objects.link(ob_desk_053)
col_collection.objects.link(ob_desk_054)

# ---- scene / render settings (as saved in the file)
scene.frame_start = 1; scene.frame_end = 250; scene.frame_set(1)
scene.render.engine = 'BLENDER_EEVEE_NEXT'
scene.cycles.sampling_pattern = 'TABULATED_SOBOL'
scene.cycles.use_light_tree = False
scene.view_settings.view_transform = 'Filmic'
bpy.context.view_layer.update()

# ---- added for rendering (the .blend has no active camera and no usable light): camera, sun
cam_auto = bpy.data.cameras.new('AutoCamera')
cam_auto.lens = 50.0
cam_auto.sensor_width = 36.0
cam_auto.clip_end = 1000.0
ob_auto_camera = bpy.data.objects.new('AutoCamera', cam_auto)
scene.collection.objects.link(ob_auto_camera)
ob_auto_camera.location = (22.5159, -20.7728, 17.5402)
ob_auto_camera.rotation_euler = (1.09748, -7.21219e-08, 0.694738)
scene.camera = ob_auto_camera
light_auto_sun = bpy.data.lights.new('AutoSun', 'SUN')
light_auto_sun.energy = 3.0
light_auto_sun.angle = 0.0523599
ob_auto_sun = bpy.data.objects.new('AutoSun', light_auto_sun)
scene.collection.objects.link(ob_auto_sun)
ob_auto_sun.rotation_euler = (0.872665, 0.174533, 0.523599)
bpy.context.view_layer.update()
